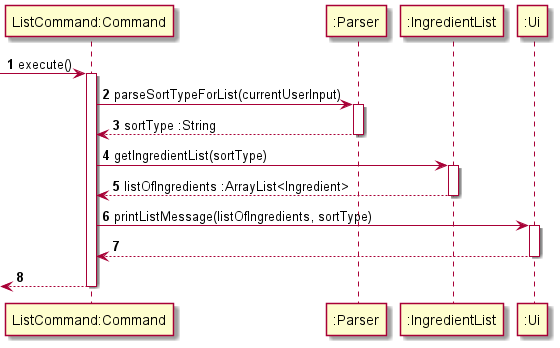

The diagram above was rendered by PlantUML. Its source (embedded in the PNG):
@startuml
'https://plantuml.com/class-diagram

autonumber

-> "ListCommand:Command": execute()
activate "ListCommand:Command"

"ListCommand:Command" -> ":Parser": parseSortTypeForList(currentUserInput)
activate ":Parser"
"ListCommand:Command" <-- ":Parser": sortType :String
deactivate ":Parser"
"ListCommand:Command" -> ":IngredientList": getIngredientList(sortType)
activate ":IngredientList"
"ListCommand:Command" <--":IngredientList": listOfIngredients :ArrayList<Ingredient>
deactivate ":IngredientList"
"ListCommand:Command" -> ":Ui": printListMessage(listOfIngredients, sortType)
activate ":Ui"
"ListCommand:Command" <-- ":Ui"
deactivate ":Ui"

<-- "ListCommand:Command"
deactivate "ListCommand:Command"

@enduml